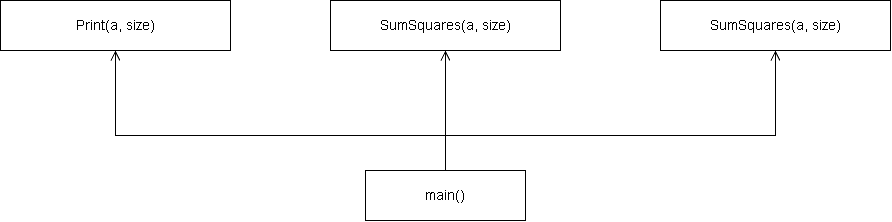

The diagram above was exported from draw.io. Its source (the exported page's mxGraphModel, read from the mxfile embedded in the PNG):
<mxGraphModel dx="1030" dy="570" grid="0" gridSize="10" guides="1" tooltips="1" connect="1" arrows="1" fold="1" page="1" pageScale="1" pageWidth="1005" pageHeight="505" background="light-dark(#FFFFFF,#FFFFFF)" math="0" shadow="0">
  <root>
    <mxCell id="0" />
    <mxCell id="1" parent="0" />
    <mxCell id="sm" parent="1" style="rounded=0;whiteSpace=wrap;html=1;fontSize=14;strokeColor=light-dark(#000000,#000000);fillColor=light-dark(#FFFFFF,#FFFFFF);fontColor=light-dark(#000000,#000000);" value="main()" vertex="1">
      <mxGeometry height="50" width="160" x="400" y="375" as="geometry" />
    </mxCell>
    <mxCell id="sf0" parent="1" style="rounded=0;whiteSpace=wrap;html=1;fontSize=14;strokeColor=light-dark(#000000,#000000);fillColor=light-dark(#FFFFFF,#FFFFFF);fontColor=light-dark(#000000,#000000);" value="Print(a, size)" vertex="1">
      <mxGeometry height="50" width="230" x="35" y="205" as="geometry" />
    </mxCell>
    <mxCell id="sf1" parent="1" style="rounded=0;whiteSpace=wrap;html=1;fontSize=14;strokeColor=light-dark(#000000,#000000);fillColor=light-dark(#FFFFFF,#FFFFFF);fontColor=light-dark(#000000,#000000);" value="SumSquares(a, size)" vertex="1">
      <mxGeometry height="50" width="230" x="365" y="205" as="geometry" />
    </mxCell>
    <mxCell id="sf2" parent="1" style="rounded=0;whiteSpace=wrap;html=1;fontSize=14;strokeColor=light-dark(#000000,#000000);fillColor=light-dark(#FFFFFF,#FFFFFF);fontColor=light-dark(#000000,#000000);" value="SumSquares(a, size)" vertex="1">
      <mxGeometry height="50" width="230" x="695" y="205" as="geometry" />
    </mxCell>
    <mxCell id="s_edge0" edge="1" parent="1" source="sm" style="edgeStyle=orthogonalEdgeStyle;rounded=0;html=1;endArrow=open;endFill=0;endSize=8;strokeColor=light-dark(#000000,#000000);exitX=0.5;exitY=0;exitDx=0;exitDy=0;entryX=0.5;entryY=1;entryDx=0;entryDy=0;" target="sf0" value="">
      <mxGeometry relative="1" as="geometry">
        <Array as="points">
          <mxPoint x="480" y="340" />
          <mxPoint x="150" y="340" />
        </Array>
      </mxGeometry>
    </mxCell>
    <mxCell id="s_edge1" edge="1" parent="1" source="sm" style="edgeStyle=orthogonalEdgeStyle;rounded=0;html=1;endArrow=open;endFill=0;endSize=8;strokeColor=light-dark(#000000,#000000);exitX=0.5;exitY=0;exitDx=0;exitDy=0;entryX=0.5;entryY=1;entryDx=0;entryDy=0;" target="sf1" value="">
      <mxGeometry relative="1" as="geometry" />
    </mxCell>
    <mxCell id="s_edge2" edge="1" parent="1" source="sm" style="edgeStyle=orthogonalEdgeStyle;rounded=0;html=1;endArrow=open;endFill=0;endSize=8;strokeColor=light-dark(#000000,#000000);exitX=0.5;exitY=0;exitDx=0;exitDy=0;entryX=0.5;entryY=1;entryDx=0;entryDy=0;" target="sf2" value="">
      <mxGeometry relative="1" as="geometry">
        <Array as="points">
          <mxPoint x="480" y="340" />
          <mxPoint x="810" y="340" />
        </Array>
      </mxGeometry>
    </mxCell>
  </root>
</mxGraphModel>